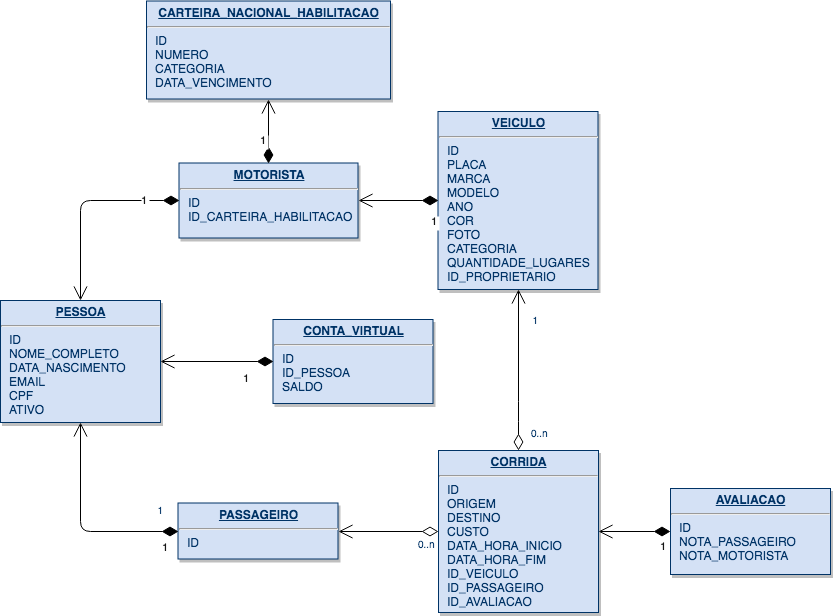

The diagram above was exported from draw.io. Its source (the exported page's mxGraphModel, read from the mxfile embedded in the PNG):
<mxGraphModel dx="758" dy="1646" grid="1" gridSize="10" guides="1" tooltips="1" connect="1" arrows="1" fold="1" page="1" pageScale="1" pageWidth="850" pageHeight="1100" background="#ffffff" math="0" shadow="0">
  <root>
    <mxCell id="0" />
    <mxCell id="1" parent="0" />
    <mxCell id="3" value="&lt;p style=&quot;margin: 0px ; margin-top: 4px ; text-align: center ; text-decoration: underline&quot;&gt;&lt;strong&gt;MOTORISTA&lt;/strong&gt;&lt;/p&gt;&lt;hr&gt;&lt;p style=&quot;margin: 0px ; margin-left: 8px&quot;&gt;ID&lt;/p&gt;&lt;p style=&quot;margin: 0px ; margin-left: 8px&quot;&gt;ID_CARTEIRA_HABILITACAO&lt;/p&gt;" style="verticalAlign=top;align=left;overflow=fill;fontSize=12;fontFamily=Helvetica;html=1;strokeColor=#003366;shadow=1;fillColor=#D4E1F5;fontColor=#003366" parent="1" vertex="1">
      <mxGeometry x="189.5" y="161.5" width="179" height="75" as="geometry" />
    </mxCell>
    <mxCell id="4" value="&lt;p style=&quot;margin: 0px ; margin-top: 4px ; text-align: center ; text-decoration: underline&quot;&gt;&lt;strong&gt;PASSAGEIRO&lt;/strong&gt;&lt;/p&gt;&lt;hr&gt;&lt;p style=&quot;margin: 0px ; margin-left: 8px&quot;&gt;ID&lt;/p&gt;" style="verticalAlign=top;align=left;overflow=fill;fontSize=12;fontFamily=Helvetica;html=1;strokeColor=#003366;shadow=1;fillColor=#D4E1F5;fontColor=#003366" parent="1" vertex="1">
      <mxGeometry x="188.5" y="501.5" width="160" height="56" as="geometry" />
    </mxCell>
    <mxCell id="5" value="&lt;p style=&quot;margin: 0px ; margin-top: 4px ; text-align: center ; text-decoration: underline&quot;&gt;&lt;strong&gt;VEICULO&lt;/strong&gt;&lt;/p&gt;&lt;hr&gt;&lt;p style=&quot;margin: 0px ; margin-left: 8px&quot;&gt;ID&lt;/p&gt;&lt;p style=&quot;margin: 0px ; margin-left: 8px&quot;&gt;PLACA&lt;/p&gt;&lt;p style=&quot;margin: 0px ; margin-left: 8px&quot;&gt;MARCA&lt;/p&gt;&lt;p style=&quot;margin: 0px ; margin-left: 8px&quot;&gt;MODELO&lt;/p&gt;&lt;p style=&quot;margin: 0px ; margin-left: 8px&quot;&gt;ANO&lt;/p&gt;&lt;p style=&quot;margin: 0px ; margin-left: 8px&quot;&gt;COR&lt;/p&gt;&lt;p style=&quot;margin: 0px ; margin-left: 8px&quot;&gt;FOTO&lt;/p&gt;&lt;p style=&quot;margin: 0px ; margin-left: 8px&quot;&gt;CATEGORIA&lt;/p&gt;&lt;p style=&quot;margin: 0px ; margin-left: 8px&quot;&gt;QUANTIDADE_LUGARES&lt;/p&gt;&lt;p style=&quot;margin: 0px ; margin-left: 8px&quot;&gt;ID_PROPRIETARIO&lt;/p&gt;" style="verticalAlign=top;align=left;overflow=fill;fontSize=12;fontFamily=Helvetica;html=1;strokeColor=#003366;shadow=1;fillColor=#D4E1F5;fontColor=#003366" parent="1" vertex="1">
      <mxGeometry x="448.5" y="110" width="160" height="178" as="geometry" />
    </mxCell>
    <mxCell id="7" value="&lt;p style=&quot;margin: 0px ; margin-top: 4px ; text-align: center ; text-decoration: underline&quot;&gt;&lt;strong&gt;AVALIACAO&lt;/strong&gt;&lt;/p&gt;&lt;hr&gt;&lt;p style=&quot;margin: 0px ; margin-left: 8px&quot;&gt;ID&lt;/p&gt;&lt;p style=&quot;margin: 0px ; margin-left: 8px&quot;&gt;NOTA_PASSAGEIRO&lt;/p&gt;&lt;p style=&quot;margin: 0px ; margin-left: 8px&quot;&gt;NOTA_MOTORISTA&lt;/p&gt;" style="verticalAlign=top;align=left;overflow=fill;fontSize=12;fontFamily=Helvetica;html=1;strokeColor=#003366;shadow=1;fillColor=#D4E1F5;fontColor=#003366" parent="1" vertex="1">
      <mxGeometry x="681" y="487" width="160" height="86" as="geometry" />
    </mxCell>
    <mxCell id="8" value="&lt;p style=&quot;margin: 0px ; margin-top: 4px ; text-align: center ; text-decoration: underline&quot;&gt;&lt;strong&gt;CORRIDA&lt;/strong&gt;&lt;/p&gt;&lt;hr&gt;&lt;p style=&quot;margin: 0px ; margin-left: 8px&quot;&gt;ID&lt;/p&gt;&lt;p style=&quot;margin: 0px ; margin-left: 8px&quot;&gt;ORIGEM&lt;/p&gt;&lt;p style=&quot;margin: 0px ; margin-left: 8px&quot;&gt;DESTINO&lt;/p&gt;&lt;p style=&quot;margin: 0px ; margin-left: 8px&quot;&gt;CUSTO&lt;/p&gt;&lt;p style=&quot;margin: 0px ; margin-left: 8px&quot;&gt;DATA_HORA_INICIO&lt;/p&gt;&lt;p style=&quot;margin: 0px ; margin-left: 8px&quot;&gt;DATA_HORA_FIM&lt;/p&gt;&lt;p style=&quot;margin: 0px ; margin-left: 8px&quot;&gt;ID_VEICULO&lt;/p&gt;&lt;p style=&quot;margin: 0px ; margin-left: 8px&quot;&gt;ID_PASSAGEIRO&lt;/p&gt;&lt;p style=&quot;margin: 0px ; margin-left: 8px&quot;&gt;ID_AVALIACAO&lt;/p&gt;" style="verticalAlign=top;align=left;overflow=fill;fontSize=12;fontFamily=Helvetica;html=1;strokeColor=#003366;shadow=1;fillColor=#D4E1F5;fontColor=#003366" parent="1" vertex="1">
      <mxGeometry x="449" y="449" width="160" height="162" as="geometry" />
    </mxCell>
    <mxCell id="9" value="&lt;p style=&quot;margin: 0px ; margin-top: 4px ; text-align: center ; text-decoration: underline&quot;&gt;&lt;strong&gt;CARTEIRA_NACIONAL_HABILITACAO&lt;/strong&gt;&lt;/p&gt;&lt;hr&gt;&lt;p style=&quot;margin: 0px ; margin-left: 8px&quot;&gt;ID&lt;/p&gt;&lt;p style=&quot;margin: 0px ; margin-left: 8px&quot;&gt;NUMERO&lt;/p&gt;&lt;p style=&quot;margin: 0px ; margin-left: 8px&quot;&gt;CATEGORIA&lt;/p&gt;&lt;p style=&quot;margin: 0px ; margin-left: 8px&quot;&gt;DATA_VENCIMENTO&lt;/p&gt;" style="verticalAlign=top;align=left;overflow=fill;fontSize=12;fontFamily=Helvetica;html=1;strokeColor=#003366;shadow=1;fillColor=#D4E1F5;fontColor=#003366" parent="1" vertex="1">
      <mxGeometry x="157" y="-0.5" width="244" height="98" as="geometry" />
    </mxCell>
    <mxCell id="10" value="&lt;p style=&quot;margin: 0px ; margin-top: 4px ; text-align: center ; text-decoration: underline&quot;&gt;&lt;b&gt;CONTA_VIRTUAL&lt;/b&gt;&lt;/p&gt;&lt;hr&gt;&lt;p style=&quot;margin: 0px ; margin-left: 8px&quot;&gt;ID&lt;/p&gt;&lt;p style=&quot;margin: 0px ; margin-left: 8px&quot;&gt;ID_PESSOA&lt;/p&gt;&lt;p style=&quot;margin: 0px ; margin-left: 8px&quot;&gt;SALDO&lt;/p&gt;" style="verticalAlign=top;align=left;overflow=fill;fontSize=12;fontFamily=Helvetica;html=1;strokeColor=#003366;shadow=1;fillColor=#D4E1F5;fontColor=#003366" parent="1" vertex="1">
      <mxGeometry x="283.5" y="318" width="160" height="84" as="geometry" />
    </mxCell>
    <mxCell id="15" value="1" style="endArrow=open;endSize=12;startArrow=diamondThin;startSize=14;startFill=1;edgeStyle=orthogonalEdgeStyle;align=left;verticalAlign=bottom;exitX=0.5;exitY=0;entryX=0.5;entryY=1;" parent="1" source="3" target="9" edge="1">
      <mxGeometry x="-0.6" y="10" relative="1" as="geometry">
        <mxPoint x="348.5" y="427.4999999999998" as="sourcePoint" />
        <mxPoint x="268.5" y="282.5" as="targetPoint" />
        <mxPoint as="offset" />
      </mxGeometry>
    </mxCell>
    <mxCell id="17" value="1" style="endArrow=open;endSize=12;startArrow=diamondThin;startSize=14;startFill=1;edgeStyle=orthogonalEdgeStyle;align=left;verticalAlign=bottom;exitX=0;exitY=0.5;entryX=1;entryY=0.5;" parent="1" source="5" target="3" edge="1">
      <mxGeometry x="-0.7792" y="31" relative="1" as="geometry">
        <mxPoint x="230" y="213" as="sourcePoint" />
        <mxPoint x="230" y="313" as="targetPoint" />
        <mxPoint as="offset" />
      </mxGeometry>
    </mxCell>
    <mxCell id="18" value="" style="endArrow=open;endSize=12;startArrow=diamondThin;startSize=14;startFill=0;edgeStyle=orthogonalEdgeStyle;exitX=0;exitY=0.5;entryX=1;entryY=0.5;" parent="1" source="8" target="4" edge="1">
      <mxGeometry x="148.5" y="178.5" as="geometry">
        <mxPoint x="538.5" y="230.14000000000044" as="sourcePoint" />
        <mxPoint x="538.5" y="320.9999999999998" as="targetPoint" />
      </mxGeometry>
    </mxCell>
    <mxCell id="19" value="0..n" style="resizable=0;align=left;verticalAlign=top;labelBackgroundColor=#ffffff;fontSize=10;strokeColor=#003366;shadow=1;fillColor=#D4E1F5;fontColor=#003366" parent="18" connectable="0" vertex="1">
      <mxGeometry x="-1" relative="1" as="geometry">
        <mxPoint x="-23" as="offset" />
      </mxGeometry>
    </mxCell>
    <mxCell id="20" value="1" style="resizable=0;align=right;verticalAlign=top;labelBackgroundColor=#ffffff;fontSize=10;strokeColor=#003366;shadow=1;fillColor=#D4E1F5;fontColor=#003366" parent="18" connectable="0" vertex="1">
      <mxGeometry x="1" relative="1" as="geometry">
        <mxPoint x="202" y="-224.5" as="offset" />
      </mxGeometry>
    </mxCell>
    <mxCell id="21" value="" style="endArrow=open;endSize=12;startArrow=diamondThin;startSize=14;startFill=0;edgeStyle=orthogonalEdgeStyle;exitX=0.5;exitY=0;entryX=0.5;entryY=1;" parent="1" source="8" target="5" edge="1">
      <mxGeometry x="190" y="403" as="geometry">
        <mxPoint x="490" y="748" as="sourcePoint" />
        <mxPoint x="390" y="723" as="targetPoint" />
        <Array as="points">
          <mxPoint x="529" y="410" />
        </Array>
      </mxGeometry>
    </mxCell>
    <mxCell id="22" value="0..n" style="resizable=0;align=left;verticalAlign=top;labelBackgroundColor=#ffffff;fontSize=10;strokeColor=#003366;shadow=1;fillColor=#D4E1F5;fontColor=#003366" parent="21" connectable="0" vertex="1">
      <mxGeometry x="-1" relative="1" as="geometry">
        <mxPoint x="10" y="-30" as="offset" />
      </mxGeometry>
    </mxCell>
    <mxCell id="23" value="1" style="resizable=0;align=right;verticalAlign=top;labelBackgroundColor=#ffffff;fontSize=10;strokeColor=#003366;shadow=1;fillColor=#D4E1F5;fontColor=#003366" parent="21" connectable="0" vertex="1">
      <mxGeometry x="1" relative="1" as="geometry">
        <mxPoint x="-353" y="207.5" as="offset" />
      </mxGeometry>
    </mxCell>
    <mxCell id="24" value="1" style="endArrow=open;endSize=12;startArrow=diamondThin;startSize=14;startFill=1;edgeStyle=orthogonalEdgeStyle;align=left;verticalAlign=bottom;exitX=0;exitY=0.5;entryX=1;entryY=0.5;" parent="1" source="7" target="8" edge="1">
      <mxGeometry x="-0.6667" y="25" relative="1" as="geometry">
        <mxPoint x="610" y="599" as="sourcePoint" />
        <mxPoint x="610" y="699" as="targetPoint" />
        <mxPoint as="offset" />
      </mxGeometry>
    </mxCell>
    <mxCell id="27" value="&lt;p style=&quot;margin: 0px ; margin-top: 4px ; text-align: center ; text-decoration: underline&quot;&gt;&lt;strong&gt;PESSOA&lt;/strong&gt;&lt;/p&gt;&lt;hr&gt;&lt;p style=&quot;margin: 0px ; margin-left: 8px&quot;&gt;ID&lt;/p&gt;&lt;p style=&quot;margin: 0px ; margin-left: 8px&quot;&gt;NOME_COMPLETO&lt;/p&gt;&lt;p style=&quot;margin: 0px ; margin-left: 8px&quot;&gt;DATA_NASCIMENTO&lt;/p&gt;&lt;p style=&quot;margin: 0px ; margin-left: 8px&quot;&gt;EMAIL&lt;br&gt;&lt;/p&gt;&lt;p style=&quot;margin: 0px ; margin-left: 8px&quot;&gt;CPF&lt;/p&gt;&lt;p style=&quot;margin: 0px ; margin-left: 8px&quot;&gt;ATIVO&lt;/p&gt;" style="verticalAlign=top;align=left;overflow=fill;fontSize=12;fontFamily=Helvetica;html=1;strokeColor=#003366;shadow=1;fillColor=#D4E1F5;fontColor=#003366" parent="1" vertex="1">
      <mxGeometry x="11" y="299" width="160" height="122" as="geometry" />
    </mxCell>
    <mxCell id="28" value="1" style="endArrow=open;endSize=12;startArrow=diamondThin;startSize=14;startFill=1;edgeStyle=orthogonalEdgeStyle;align=left;verticalAlign=bottom;exitX=0;exitY=0.5;entryX=0.5;entryY=0;" parent="1" source="3" target="27" edge="1">
      <mxGeometry x="-0.6" y="10" relative="1" as="geometry">
        <mxPoint x="58.5" y="129.5" as="sourcePoint" />
        <mxPoint x="58.5" y="272.5" as="targetPoint" />
        <mxPoint as="offset" />
      </mxGeometry>
    </mxCell>
    <mxCell id="29" value="1" style="endArrow=open;endSize=12;startArrow=diamondThin;startSize=14;startFill=1;edgeStyle=orthogonalEdgeStyle;align=left;verticalAlign=bottom;exitX=0;exitY=0.5;entryX=0.5;entryY=1;" parent="1" source="4" target="27" edge="1">
      <mxGeometry x="-0.8224" y="26" relative="1" as="geometry">
        <mxPoint x="78" y="459.5" as="sourcePoint" />
        <mxPoint x="78" y="602.5" as="targetPoint" />
        <mxPoint as="offset" />
      </mxGeometry>
    </mxCell>
    <mxCell id="33" value="1" style="endArrow=open;endSize=12;startArrow=diamondThin;startSize=14;startFill=1;edgeStyle=orthogonalEdgeStyle;align=left;verticalAlign=bottom;exitX=0;exitY=0.5;entryX=1;entryY=0.5;" parent="1" source="10" target="27" edge="1">
      <mxGeometry x="-0.4412" y="27" relative="1" as="geometry">
        <mxPoint x="239" y="353" as="sourcePoint" />
        <mxPoint x="110.1470588235295" y="317.97058823529414" as="targetPoint" />
        <mxPoint as="offset" />
      </mxGeometry>
    </mxCell>
  </root>
</mxGraphModel>